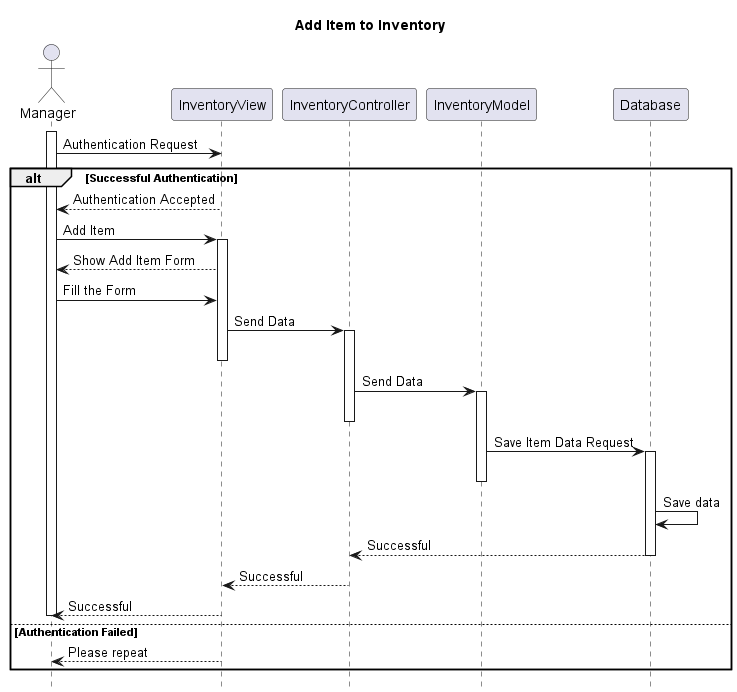

The diagram above was rendered by PlantUML. Its source (embedded in the PNG):
@startuml
title Add Item to Inventory
hide footbox
actor Manager
activate Manager
Manager -> InventoryView : Authentication Request
alt Successful Authentication
    InventoryView --> Manager : Authentication Accepted
    Manager -> InventoryView : Add Item
    activate InventoryView
    InventoryView --> Manager : Show Add Item Form
    Manager -> InventoryView : Fill the Form
    InventoryView -> InventoryController : Send Data
    activate InventoryController
    deactivate InventoryView
    InventoryController -> InventoryModel : Send Data
    activate InventoryModel
    deactivate InventoryController
    InventoryModel -> Database : Save Item Data Request
    activate Database
    deactivate InventoryModel
    Database -> Database : Save data
    Database --> InventoryController : Successful
    deactivate Database
    InventoryController --> InventoryView : Successful
    deactivate InventoryController
    InventoryView --> Manager : Successful
    deactivate Manager
else Authentication Failed
    InventoryView --> Manager : Please repeat
end

@enduml